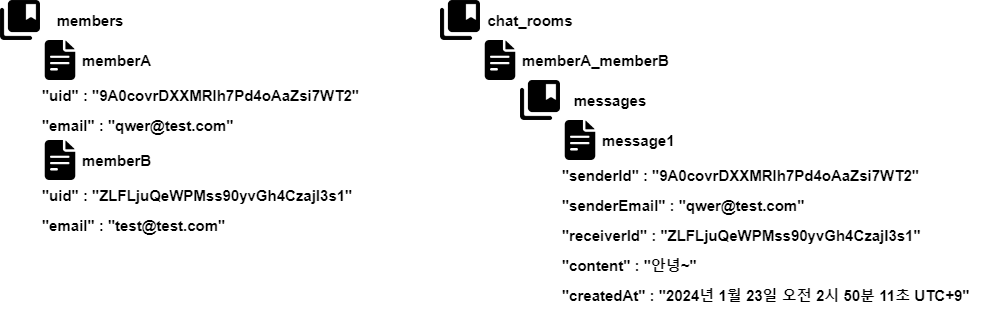

The diagram above was exported from draw.io. Its source (the exported page's mxGraphModel, read from the mxfile embedded in the PNG):
<mxGraphModel dx="1434" dy="756" grid="1" gridSize="10" guides="1" tooltips="1" connect="1" arrows="1" fold="1" page="1" pageScale="1" pageWidth="827" pageHeight="1169" math="0" shadow="0">
  <root>
    <mxCell id="0" />
    <mxCell id="1" parent="0" />
    <mxCell id="2" value="" style="shape=image;verticalLabelPosition=bottom;labelBackgroundColor=default;verticalAlign=top;aspect=fixed;imageAspect=0;image=https://static-00.iconduck.com/assets.00/collections-bookmark-icon-512x512-u2vdzds2.png;" vertex="1" parent="1">
      <mxGeometry y="640" width="40" height="40" as="geometry" />
    </mxCell>
    <mxCell id="3" value="members" style="text;html=1;strokeColor=none;fillColor=none;align=center;verticalAlign=middle;whiteSpace=wrap;rounded=0;fontSize=15;fontStyle=1" vertex="1" parent="1">
      <mxGeometry x="40" y="640" width="100" height="40" as="geometry" />
    </mxCell>
    <mxCell id="4" value="" style="group" vertex="1" connectable="0" parent="1">
      <mxGeometry x="40" y="680" width="320" height="100" as="geometry" />
    </mxCell>
    <mxCell id="5" value="memberA" style="text;html=1;strokeColor=none;fillColor=none;align=left;verticalAlign=middle;whiteSpace=wrap;rounded=0;fontSize=15;fontStyle=1" vertex="1" parent="4">
      <mxGeometry x="40" width="280" height="40" as="geometry" />
    </mxCell>
    <mxCell id="6" value="&quot;email&quot; : &quot;qwer@test.com&quot;" style="text;html=1;strokeColor=none;fillColor=none;align=left;verticalAlign=middle;whiteSpace=wrap;rounded=0;fontSize=15;fontStyle=1" vertex="1" parent="4">
      <mxGeometry y="70" width="320" height="30" as="geometry" />
    </mxCell>
    <mxCell id="7" value="&quot;uid&quot; : &quot;9A0covrDXXMRlh7Pd4oAaZsi7WT2&quot;" style="text;html=1;strokeColor=none;fillColor=none;align=left;verticalAlign=middle;whiteSpace=wrap;rounded=0;fontSize=15;fontStyle=1" vertex="1" parent="4">
      <mxGeometry y="40" width="320" height="30" as="geometry" />
    </mxCell>
    <mxCell id="8" value="" style="shape=image;verticalLabelPosition=bottom;labelBackgroundColor=default;verticalAlign=top;aspect=fixed;imageAspect=0;image=https://cdn-icons-png.flaticon.com/128/2258/2258843.png;" vertex="1" parent="4">
      <mxGeometry width="40" height="40" as="geometry" />
    </mxCell>
    <mxCell id="9" value="" style="group" vertex="1" connectable="0" parent="1">
      <mxGeometry x="40" y="780" width="320" height="100" as="geometry" />
    </mxCell>
    <mxCell id="10" value="memberB" style="text;html=1;strokeColor=none;fillColor=none;align=left;verticalAlign=middle;whiteSpace=wrap;rounded=0;fontSize=15;fontStyle=1" vertex="1" parent="9">
      <mxGeometry x="40" width="280" height="40" as="geometry" />
    </mxCell>
    <mxCell id="11" value="&quot;uid&quot; : &quot;ZLFLjuQeWPMss90yvGh4CzajI3s1&quot;" style="text;html=1;strokeColor=none;fillColor=none;align=left;verticalAlign=middle;whiteSpace=wrap;rounded=0;fontSize=15;fontStyle=1" vertex="1" parent="9">
      <mxGeometry y="40" width="320" height="30" as="geometry" />
    </mxCell>
    <mxCell id="12" value="" style="shape=image;verticalLabelPosition=bottom;labelBackgroundColor=default;verticalAlign=top;aspect=fixed;imageAspect=0;image=https://cdn-icons-png.flaticon.com/128/2258/2258843.png;" vertex="1" parent="9">
      <mxGeometry width="40" height="40" as="geometry" />
    </mxCell>
    <mxCell id="13" value="&quot;email&quot; : &quot;test@test.com&quot;" style="text;html=1;strokeColor=none;fillColor=none;align=left;verticalAlign=middle;whiteSpace=wrap;rounded=0;fontSize=15;fontStyle=1" vertex="1" parent="9">
      <mxGeometry y="70" width="320" height="30" as="geometry" />
    </mxCell>
    <mxCell id="14" value="" style="shape=image;verticalLabelPosition=bottom;labelBackgroundColor=default;verticalAlign=top;aspect=fixed;imageAspect=0;image=https://static-00.iconduck.com/assets.00/collections-bookmark-icon-512x512-u2vdzds2.png;" vertex="1" parent="1">
      <mxGeometry x="440" y="640" width="40" height="40" as="geometry" />
    </mxCell>
    <mxCell id="15" value="chat_rooms" style="text;html=1;strokeColor=none;fillColor=none;align=center;verticalAlign=middle;whiteSpace=wrap;rounded=0;fontSize=15;fontStyle=1" vertex="1" parent="1">
      <mxGeometry x="480" y="640" width="100" height="40" as="geometry" />
    </mxCell>
    <mxCell id="16" value="memberA_memberB" style="text;html=1;strokeColor=none;fillColor=none;align=left;verticalAlign=middle;whiteSpace=wrap;rounded=0;fontSize=15;fontStyle=1" vertex="1" parent="1">
      <mxGeometry x="520" y="680" width="280" height="40" as="geometry" />
    </mxCell>
    <mxCell id="17" value="&quot;senderId&quot; : &quot;9A0covrDXXMRlh7Pd4oAaZsi7WT2&quot;" style="text;html=1;strokeColor=none;fillColor=none;align=left;verticalAlign=middle;whiteSpace=wrap;rounded=0;fontSize=15;fontStyle=1" vertex="1" parent="1">
      <mxGeometry x="560" y="800" width="440" height="30" as="geometry" />
    </mxCell>
    <mxCell id="18" value="&quot;senderEmail&quot; : &quot;qwer@test.com&quot;" style="text;html=1;strokeColor=none;fillColor=none;align=left;verticalAlign=middle;whiteSpace=wrap;rounded=0;fontSize=15;fontStyle=1" vertex="1" parent="1">
      <mxGeometry x="560" y="830" width="320" height="30" as="geometry" />
    </mxCell>
    <mxCell id="19" value="" style="shape=image;verticalLabelPosition=bottom;labelBackgroundColor=default;verticalAlign=top;aspect=fixed;imageAspect=0;image=https://cdn-icons-png.flaticon.com/128/2258/2258843.png;" vertex="1" parent="1">
      <mxGeometry x="480" y="680" width="40" height="40" as="geometry" />
    </mxCell>
    <mxCell id="20" value="" style="shape=image;verticalLabelPosition=bottom;labelBackgroundColor=default;verticalAlign=top;aspect=fixed;imageAspect=0;image=https://static-00.iconduck.com/assets.00/collections-bookmark-icon-512x512-u2vdzds2.png;" vertex="1" parent="1">
      <mxGeometry x="520" y="720" width="40" height="40" as="geometry" />
    </mxCell>
    <mxCell id="21" value="messages" style="text;html=1;strokeColor=none;fillColor=none;align=center;verticalAlign=middle;whiteSpace=wrap;rounded=0;fontSize=15;fontStyle=1" vertex="1" parent="1">
      <mxGeometry x="560" y="720" width="100" height="40" as="geometry" />
    </mxCell>
    <mxCell id="22" value="" style="shape=image;verticalLabelPosition=bottom;labelBackgroundColor=default;verticalAlign=top;aspect=fixed;imageAspect=0;image=https://cdn-icons-png.flaticon.com/128/2258/2258843.png;" vertex="1" parent="1">
      <mxGeometry x="560" y="760" width="40" height="40" as="geometry" />
    </mxCell>
    <mxCell id="23" value="message1" style="text;html=1;strokeColor=none;fillColor=none;align=left;verticalAlign=middle;whiteSpace=wrap;rounded=0;fontSize=15;fontStyle=1" vertex="1" parent="1">
      <mxGeometry x="600" y="760" width="280" height="40" as="geometry" />
    </mxCell>
    <mxCell id="24" value="&quot;content&quot; : &quot;안녕~&quot;" style="text;html=1;strokeColor=none;fillColor=none;align=left;verticalAlign=middle;whiteSpace=wrap;rounded=0;fontSize=15;fontStyle=1" vertex="1" parent="1">
      <mxGeometry x="560" y="890" width="320" height="30" as="geometry" />
    </mxCell>
    <mxCell id="25" value="&quot;receiverId&quot; : &quot;ZLFLjuQeWPMss90yvGh4CzajI3s1&quot;" style="text;html=1;strokeColor=none;fillColor=none;align=left;verticalAlign=middle;whiteSpace=wrap;rounded=0;fontSize=15;fontStyle=1" vertex="1" parent="1">
      <mxGeometry x="560" y="860" width="440" height="30" as="geometry" />
    </mxCell>
    <mxCell id="26" value="&quot;createdAt&quot; : &quot;2024년 1월 23일 오전 2시 50분 11초 UTC+9&quot;" style="text;html=1;strokeColor=none;fillColor=none;align=left;verticalAlign=middle;whiteSpace=wrap;rounded=0;fontSize=15;fontStyle=1" vertex="1" parent="1">
      <mxGeometry x="560" y="920" width="440" height="30" as="geometry" />
    </mxCell>
  </root>
</mxGraphModel>